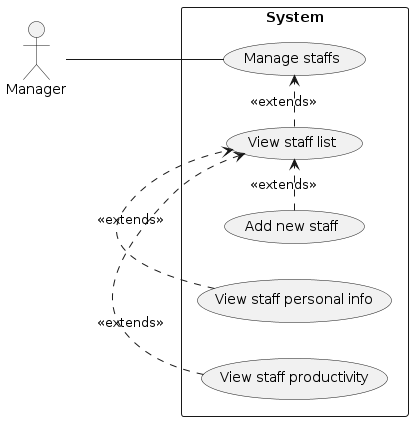

The diagram above was rendered by PlantUML. Its source (embedded in the PNG):
@startuml
left to right direction

:Manager: as Manager

rectangle System {
    (Manage staffs) as UC04
    (View staff list) as UC10
    (Add new staff) as UC11
    (View staff productivity) as UC12
    (View staff personal info) as UC07
}

UC10 .> UC04: <<extends>>
UC11 .> UC10: <<extends>>
UC07 .> UC10: <<extends>>
UC12 .> UC10: <<extends>>

Manager -- UC04
@enduml